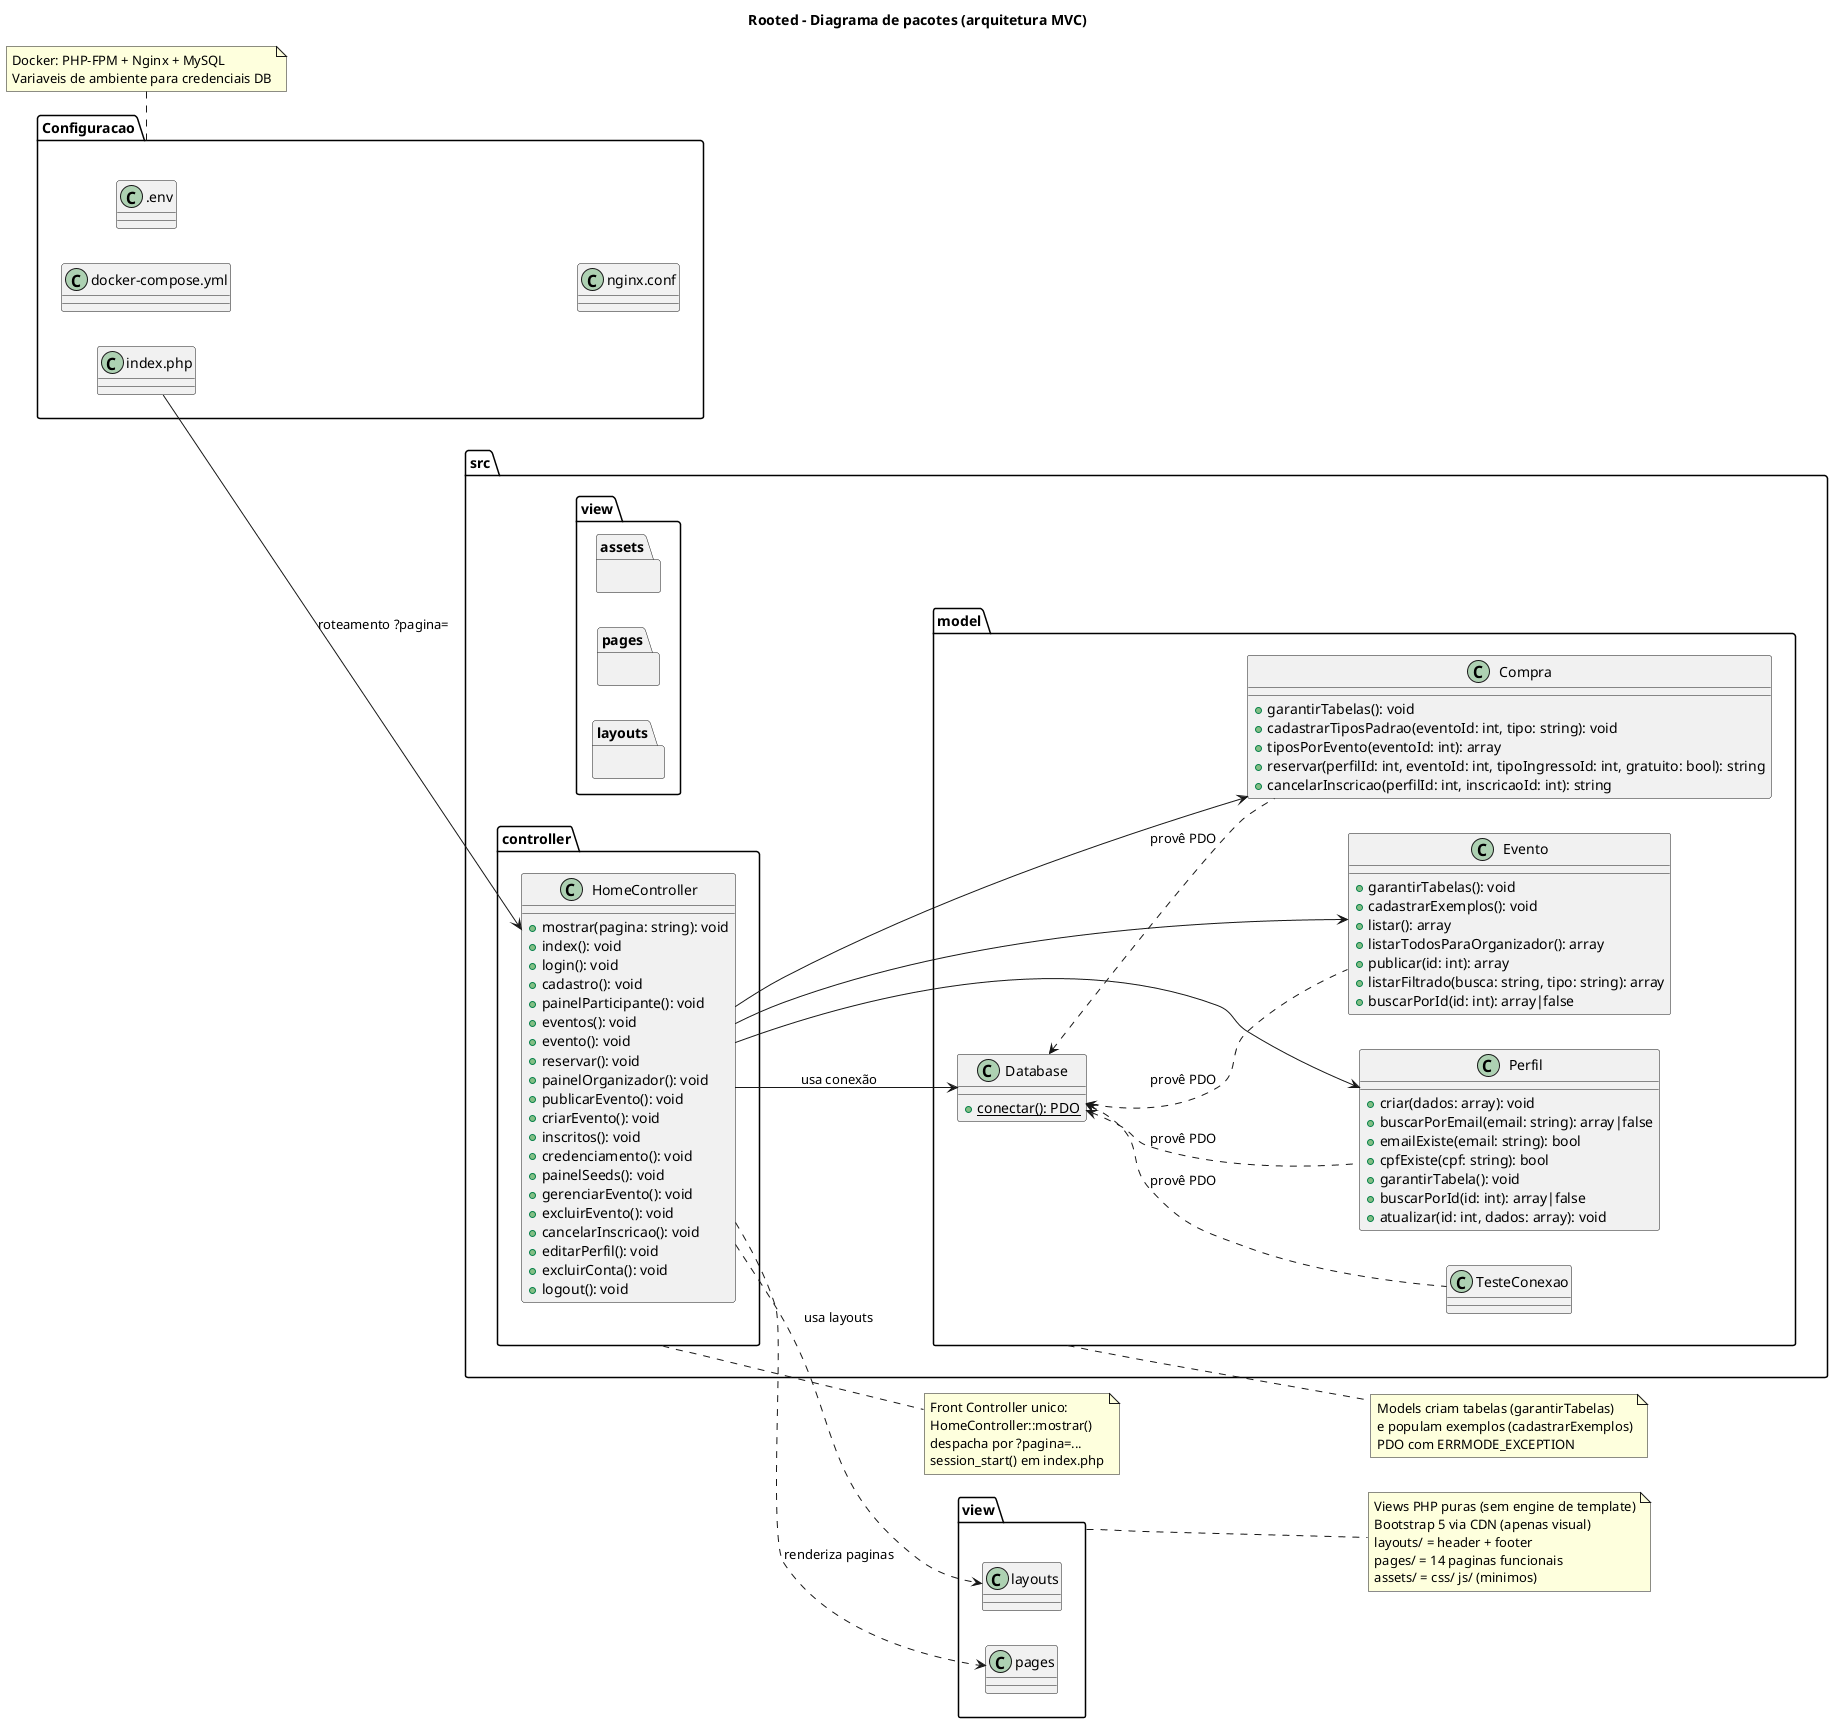

The diagram above was rendered by PlantUML. Its source (embedded in the PNG):
@startuml
title Rooted - Diagrama de pacotes (arquitetura MVC)
left to right direction

package "src" {
  package "controller" {
    class HomeController {
      +mostrar(pagina: string): void
      +index(): void
      +login(): void
      +cadastro(): void
      +painelParticipante(): void
      +eventos(): void
      +evento(): void
      +reservar(): void
      +painelOrganizador(): void
      +publicarEvento(): void
      +criarEvento(): void
      +inscritos(): void
      +credenciamento(): void
      +painelSeeds(): void
      +gerenciarEvento(): void
      +excluirEvento(): void
      +cancelarInscricao(): void
      +editarPerfil(): void
      +excluirConta(): void
      +logout(): void
    }
  }

  package "model" {
    class Database {
      {static} +conectar(): PDO
    }
    class Perfil {
      +criar(dados: array): void
      +buscarPorEmail(email: string): array|false
      +emailExiste(email: string): bool
      +cpfExiste(cpf: string): bool
      +garantirTabela(): void
      +buscarPorId(id: int): array|false
      +atualizar(id: int, dados: array): void
    }
    class Evento {
      +garantirTabelas(): void
      +cadastrarExemplos(): void
      +listar(): array
      +listarTodosParaOrganizador(): array
      +publicar(id: int): array
      +listarFiltrado(busca: string, tipo: string): array
      +buscarPorId(id: int): array|false
    }
    class Compra {
      +garantirTabelas(): void
      +cadastrarTiposPadrao(eventoId: int, tipo: string): void
      +tiposPorEvento(eventoId: int): array
      +reservar(perfilId: int, eventoId: int, tipoIngressoId: int, gratuito: bool): string
      +cancelarInscricao(perfilId: int, inscricaoId: int): string
    }
    class TesteConexao
  }

  package "view" {
    package "layouts" {}
    package "pages" {}
    package "assets" {}
  }
}

package "Configuracao" {
  class "index.php" as Index
  class "docker-compose.yml" as DockerCompose
  class ".env" as Env
  class "nginx.conf" as NginxConfig
}

Index --> HomeController : roteamento ?pagina=
HomeController --> Database : usa conexão
HomeController --> Perfil
HomeController --> Evento
HomeController --> Compra
HomeController ..> "view.layouts" : usa layouts
HomeController ..> "view.pages" : renderiza paginas

Database <.. Perfil : provê PDO
Database <.. Evento : provê PDO
Database <.. Compra : provê PDO
Database <.. TesteConexao : provê PDO

note right of "controller"
  Front Controller unico:
  HomeController::mostrar()
  despacha por ?pagina=...
  session_start() em index.php
end note

note right of "model"
  Models criam tabelas (garantirTabelas)
  e populam exemplos (cadastrarExemplos)
  PDO com ERRMODE_EXCEPTION
end note

note right of "view"
  Views PHP puras (sem engine de template)
  Bootstrap 5 via CDN (apenas visual)
  layouts/ = header + footer
  pages/ = 14 paginas funcionais
  assets/ = css/ js/ (minimos)
end note

note bottom of "Configuracao"
  Docker: PHP-FPM + Nginx + MySQL
  Variaveis de ambiente para credenciais DB
end note

@enduml